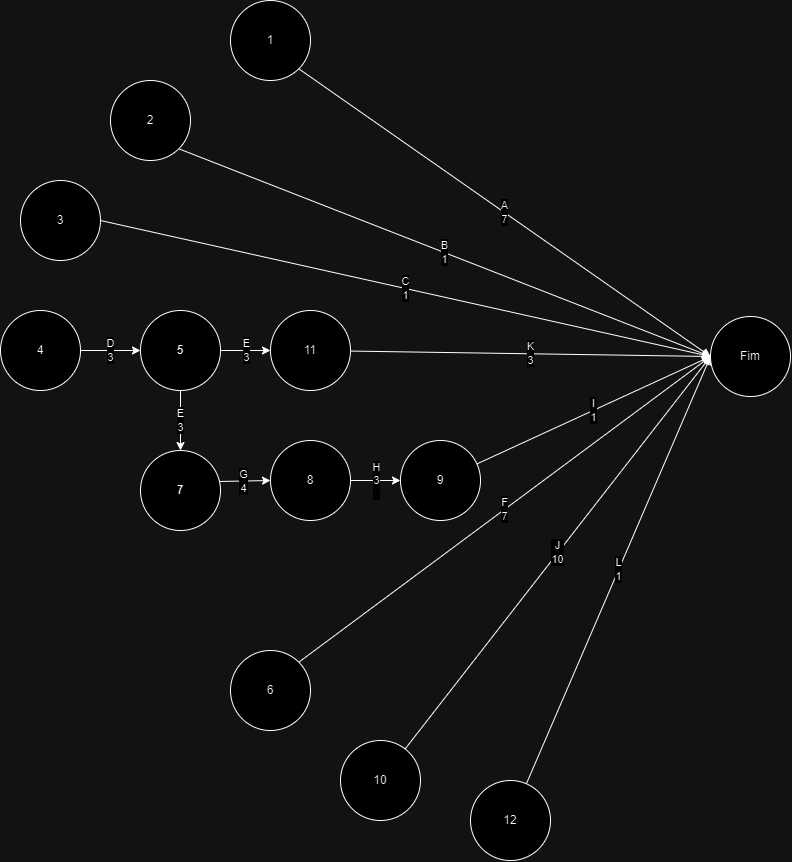

The diagram above was exported from draw.io. Its source (the exported page's mxGraphModel, read from the mxfile embedded in the PNG):
<mxGraphModel dx="1163" dy="1090" grid="1" gridSize="10" guides="1" tooltips="1" connect="1" arrows="1" fold="1" page="1" pageScale="1" pageWidth="827" pageHeight="1169" math="0" shadow="0">
  <root>
    <mxCell id="0" />
    <mxCell id="1" parent="0" />
    <mxCell id="fiiR0oTf9cdM02mpqI1i-88" value="A&lt;div&gt;7&lt;/div&gt;" style="rounded=0;orthogonalLoop=1;jettySize=auto;html=1;exitX=1;exitY=1;exitDx=0;exitDy=0;entryX=0;entryY=0.5;entryDx=0;entryDy=0;" edge="1" parent="1" source="fiiR0oTf9cdM02mpqI1i-87" target="fiiR0oTf9cdM02mpqI1i-116">
      <mxGeometry relative="1" as="geometry">
        <mxPoint x="616" y="236" as="targetPoint" />
      </mxGeometry>
    </mxCell>
    <mxCell id="fiiR0oTf9cdM02mpqI1i-87" value="1" style="ellipse;whiteSpace=wrap;html=1;aspect=fixed;" vertex="1" parent="1">
      <mxGeometry x="1076" y="190" width="80" height="80" as="geometry" />
    </mxCell>
    <mxCell id="fiiR0oTf9cdM02mpqI1i-89" value="&lt;div&gt;B&lt;/div&gt;&lt;div&gt;1&lt;/div&gt;" style="rounded=0;orthogonalLoop=1;jettySize=auto;html=1;exitX=1;exitY=1;exitDx=0;exitDy=0;entryX=0;entryY=0.5;entryDx=0;entryDy=0;" edge="1" parent="1" source="fiiR0oTf9cdM02mpqI1i-90" target="fiiR0oTf9cdM02mpqI1i-116">
      <mxGeometry relative="1" as="geometry">
        <mxPoint x="616" y="346" as="targetPoint" />
      </mxGeometry>
    </mxCell>
    <mxCell id="fiiR0oTf9cdM02mpqI1i-90" value="2" style="ellipse;whiteSpace=wrap;html=1;aspect=fixed;" vertex="1" parent="1">
      <mxGeometry x="956" y="270" width="80" height="80" as="geometry" />
    </mxCell>
    <mxCell id="fiiR0oTf9cdM02mpqI1i-91" value="&lt;div&gt;C&lt;/div&gt;&lt;div&gt;1&lt;/div&gt;" style="rounded=0;orthogonalLoop=1;jettySize=auto;html=1;exitX=1;exitY=0.5;exitDx=0;exitDy=0;entryX=0;entryY=0.5;entryDx=0;entryDy=0;" edge="1" source="fiiR0oTf9cdM02mpqI1i-92" parent="1" target="fiiR0oTf9cdM02mpqI1i-116">
      <mxGeometry relative="1" as="geometry">
        <mxPoint x="616" y="466" as="targetPoint" />
      </mxGeometry>
    </mxCell>
    <mxCell id="fiiR0oTf9cdM02mpqI1i-92" value="3" style="ellipse;whiteSpace=wrap;html=1;aspect=fixed;" vertex="1" parent="1">
      <mxGeometry x="866" y="370" width="80" height="80" as="geometry" />
    </mxCell>
    <mxCell id="fiiR0oTf9cdM02mpqI1i-93" value="&lt;div&gt;D&lt;br&gt;&lt;/div&gt;&lt;div&gt;3&lt;/div&gt;" style="rounded=0;orthogonalLoop=1;jettySize=auto;html=1;entryX=0;entryY=0.5;entryDx=0;entryDy=0;exitX=1;exitY=0.5;exitDx=0;exitDy=0;" edge="1" source="fiiR0oTf9cdM02mpqI1i-94" parent="1" target="fiiR0oTf9cdM02mpqI1i-96">
      <mxGeometry relative="1" as="geometry">
        <mxPoint x="562" y="746" as="targetPoint" />
        <mxPoint x="916" y="546" as="sourcePoint" />
      </mxGeometry>
    </mxCell>
    <mxCell id="fiiR0oTf9cdM02mpqI1i-94" value="4" style="ellipse;whiteSpace=wrap;html=1;aspect=fixed;" vertex="1" parent="1">
      <mxGeometry x="846" y="500" width="80" height="80" as="geometry" />
    </mxCell>
    <mxCell id="fiiR0oTf9cdM02mpqI1i-95" value="E&lt;div&gt;3&lt;/div&gt;" style="rounded=0;orthogonalLoop=1;jettySize=auto;html=1;exitX=0.5;exitY=1;exitDx=0;exitDy=0;entryX=0.5;entryY=0;entryDx=0;entryDy=0;" edge="1" parent="1" source="fiiR0oTf9cdM02mpqI1i-96" target="fiiR0oTf9cdM02mpqI1i-102">
      <mxGeometry relative="1" as="geometry">
        <mxPoint x="867" y="736" as="targetPoint" />
      </mxGeometry>
    </mxCell>
    <mxCell id="fiiR0oTf9cdM02mpqI1i-96" value="5" style="ellipse;whiteSpace=wrap;html=1;aspect=fixed;fontStyle=1" vertex="1" parent="1">
      <mxGeometry x="986" y="500" width="80" height="80" as="geometry" />
    </mxCell>
    <mxCell id="fiiR0oTf9cdM02mpqI1i-101" value="F&lt;div&gt;7&lt;/div&gt;" style="rounded=0;orthogonalLoop=1;jettySize=auto;html=1;exitX=1;exitY=0;exitDx=0;exitDy=0;entryX=0;entryY=0.5;entryDx=0;entryDy=0;" edge="1" parent="1" source="fiiR0oTf9cdM02mpqI1i-100" target="fiiR0oTf9cdM02mpqI1i-116">
      <mxGeometry relative="1" as="geometry">
        <mxPoint x="566" y="676" as="targetPoint" />
      </mxGeometry>
    </mxCell>
    <mxCell id="fiiR0oTf9cdM02mpqI1i-100" value="6" style="ellipse;whiteSpace=wrap;html=1;aspect=fixed;" vertex="1" parent="1">
      <mxGeometry x="1076" y="840" width="80" height="80" as="geometry" />
    </mxCell>
    <mxCell id="fiiR0oTf9cdM02mpqI1i-103" value="G&lt;div&gt;4&lt;/div&gt;" style="rounded=0;orthogonalLoop=1;jettySize=auto;html=1;exitX=0.946;exitY=0.388;exitDx=0;exitDy=0;entryX=0;entryY=0.5;entryDx=0;entryDy=0;exitPerimeter=0;" edge="1" parent="1" source="fiiR0oTf9cdM02mpqI1i-102" target="fiiR0oTf9cdM02mpqI1i-106">
      <mxGeometry relative="1" as="geometry">
        <mxPoint x="892" y="636" as="targetPoint" />
      </mxGeometry>
    </mxCell>
    <mxCell id="fiiR0oTf9cdM02mpqI1i-102" value="7" style="ellipse;whiteSpace=wrap;html=1;aspect=fixed;fontStyle=1" vertex="1" parent="1">
      <mxGeometry x="986" y="640" width="80" height="80" as="geometry" />
    </mxCell>
    <mxCell id="fiiR0oTf9cdM02mpqI1i-104" value="E&lt;div&gt;3&lt;/div&gt;" style="rounded=0;orthogonalLoop=1;jettySize=auto;html=1;exitX=1;exitY=0.5;exitDx=0;exitDy=0;entryX=0;entryY=0.5;entryDx=0;entryDy=0;" edge="1" parent="1" source="fiiR0oTf9cdM02mpqI1i-96" target="fiiR0oTf9cdM02mpqI1i-113">
      <mxGeometry relative="1" as="geometry">
        <mxPoint x="712" y="616" as="targetPoint" />
        <mxPoint x="596" y="756" as="sourcePoint" />
      </mxGeometry>
    </mxCell>
    <mxCell id="fiiR0oTf9cdM02mpqI1i-107" value="H&lt;div&gt;3&lt;/div&gt;&lt;div&gt;&lt;br&gt;&lt;/div&gt;" style="rounded=0;orthogonalLoop=1;jettySize=auto;html=1;entryX=0;entryY=0.5;entryDx=0;entryDy=0;" edge="1" parent="1" source="fiiR0oTf9cdM02mpqI1i-106" target="fiiR0oTf9cdM02mpqI1i-108">
      <mxGeometry relative="1" as="geometry">
        <mxPoint x="922" y="500" as="targetPoint" />
      </mxGeometry>
    </mxCell>
    <mxCell id="fiiR0oTf9cdM02mpqI1i-106" value="8" style="ellipse;whiteSpace=wrap;html=1;" vertex="1" parent="1">
      <mxGeometry x="1116" y="630" width="80" height="80" as="geometry" />
    </mxCell>
    <mxCell id="fiiR0oTf9cdM02mpqI1i-109" value="I&lt;div&gt;1&lt;/div&gt;" style="rounded=0;orthogonalLoop=1;jettySize=auto;html=1;entryX=0;entryY=0.5;entryDx=0;entryDy=0;" edge="1" parent="1" source="fiiR0oTf9cdM02mpqI1i-108" target="fiiR0oTf9cdM02mpqI1i-116">
      <mxGeometry relative="1" as="geometry">
        <mxPoint x="1116" y="250" as="targetPoint" />
      </mxGeometry>
    </mxCell>
    <mxCell id="fiiR0oTf9cdM02mpqI1i-108" value="9" style="ellipse;whiteSpace=wrap;html=1;" vertex="1" parent="1">
      <mxGeometry x="1246" y="630" width="80" height="80" as="geometry" />
    </mxCell>
    <mxCell id="fiiR0oTf9cdM02mpqI1i-111" value="J&lt;div&gt;10&lt;/div&gt;" style="rounded=0;orthogonalLoop=1;jettySize=auto;html=1;entryX=0;entryY=0.5;entryDx=0;entryDy=0;" edge="1" parent="1" source="fiiR0oTf9cdM02mpqI1i-110" target="fiiR0oTf9cdM02mpqI1i-116">
      <mxGeometry relative="1" as="geometry">
        <mxPoint x="566" y="780" as="targetPoint" />
      </mxGeometry>
    </mxCell>
    <mxCell id="fiiR0oTf9cdM02mpqI1i-110" value="10" style="ellipse;whiteSpace=wrap;html=1;" vertex="1" parent="1">
      <mxGeometry x="1186" y="930" width="80" height="80" as="geometry" />
    </mxCell>
    <mxCell id="fiiR0oTf9cdM02mpqI1i-117" value="K&lt;div&gt;3&lt;/div&gt;" style="rounded=0;orthogonalLoop=1;jettySize=auto;html=1;entryX=0;entryY=0.5;entryDx=0;entryDy=0;" edge="1" parent="1" source="fiiR0oTf9cdM02mpqI1i-113" target="fiiR0oTf9cdM02mpqI1i-116">
      <mxGeometry relative="1" as="geometry" />
    </mxCell>
    <mxCell id="fiiR0oTf9cdM02mpqI1i-113" value="11" style="ellipse;whiteSpace=wrap;html=1;" vertex="1" parent="1">
      <mxGeometry x="1116" y="500" width="80" height="80" as="geometry" />
    </mxCell>
    <mxCell id="fiiR0oTf9cdM02mpqI1i-115" value="L&lt;div&gt;1&lt;/div&gt;" style="rounded=0;orthogonalLoop=1;jettySize=auto;html=1;entryX=0;entryY=0.5;entryDx=0;entryDy=0;" edge="1" parent="1" source="fiiR0oTf9cdM02mpqI1i-114" target="fiiR0oTf9cdM02mpqI1i-116">
      <mxGeometry relative="1" as="geometry">
        <mxPoint x="486" y="890" as="targetPoint" />
      </mxGeometry>
    </mxCell>
    <mxCell id="fiiR0oTf9cdM02mpqI1i-114" value="12" style="ellipse;whiteSpace=wrap;html=1;" vertex="1" parent="1">
      <mxGeometry x="1316" y="970" width="80" height="80" as="geometry" />
    </mxCell>
    <mxCell id="fiiR0oTf9cdM02mpqI1i-116" value="Fim" style="ellipse;whiteSpace=wrap;html=1;" vertex="1" parent="1">
      <mxGeometry x="1556" y="506" width="80" height="80" as="geometry" />
    </mxCell>
  </root>
</mxGraphModel>